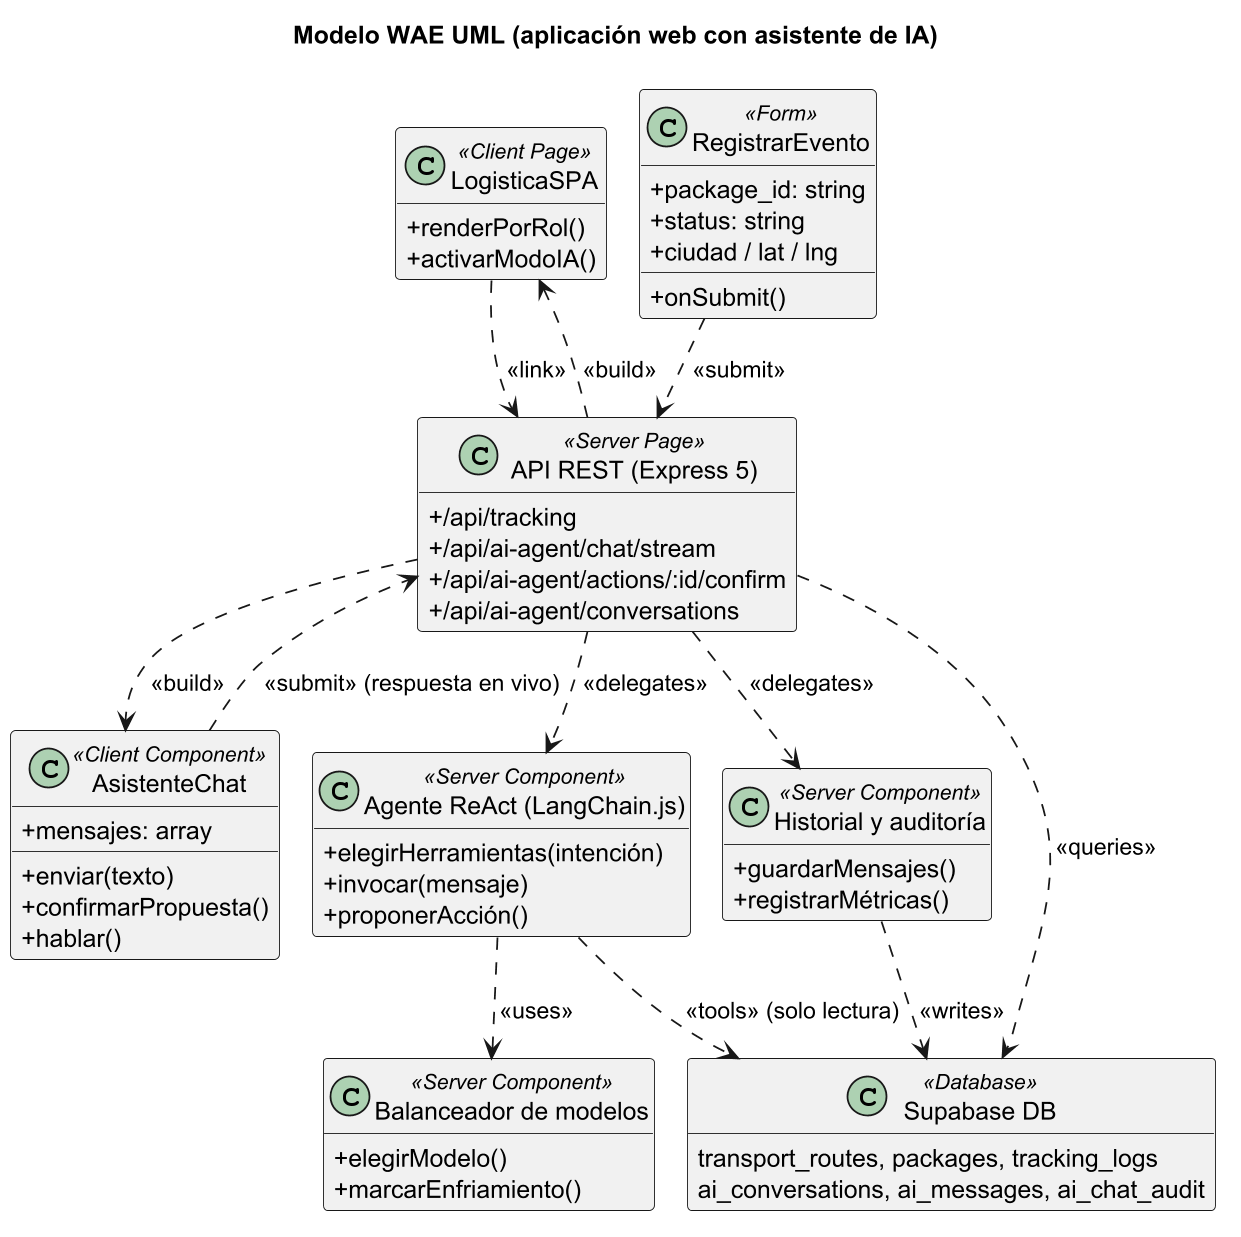

The diagram above was rendered by PlantUML. Its source (embedded in the PNG):
@startuml
skinparamlocked dpi 170
!pragma layout smetana
title Modelo WAE UML (aplicación web con asistente de IA)
skinparam classAttributeIconSize 0
hide empty members

class "LogisticaSPA" as spa <<Client Page>> {
  + renderPorRol()
  + activarModoIA()
}
class "RegistrarEvento" as form <<Form>> {
  + package_id: string
  + status: string
  + ciudad / lat / lng
  + onSubmit()
}
class "AsistenteChat" as chat <<Client Component>> {
  + mensajes: array
  + enviar(texto)
  + confirmarPropuesta()
  + hablar()
}
class "API REST (Express 5)" as api <<Server Page>> {
  + /api/tracking
  + /api/ai-agent/chat/stream
  + /api/ai-agent/actions/:id/confirm
  + /api/ai-agent/conversations
}
class "Agente ReAct (LangChain.js)" as agente <<Server Component>> {
  + elegirHerramientas(intención)
  + invocar(mensaje)
  + proponerAcción()
}
class "Balanceador de modelos" as pool <<Server Component>> {
  + elegirModelo()
  + marcarEnfriamiento()
}
class "Historial y auditoría" as hist <<Server Component>> {
  + guardarMensajes()
  + registrarMétricas()
}
class "Supabase DB" as db <<Database>> {
  transport_routes, packages, tracking_logs
  ai_conversations, ai_messages, ai_chat_audit
}

spa ..> api : <<link>>
api ..> spa : <<build>>
form ..> api : <<submit>>
api ..> chat : <<build>>
chat ..> api : <<submit>> (respuesta en vivo)
api ..> agente : <<delegates>>
agente ..> pool : <<uses>>
agente ..> db : <<tools>> (solo lectura)
api ..> hist : <<delegates>>
hist ..> db : <<writes>>
api ..> db : <<queries>>
@enduml